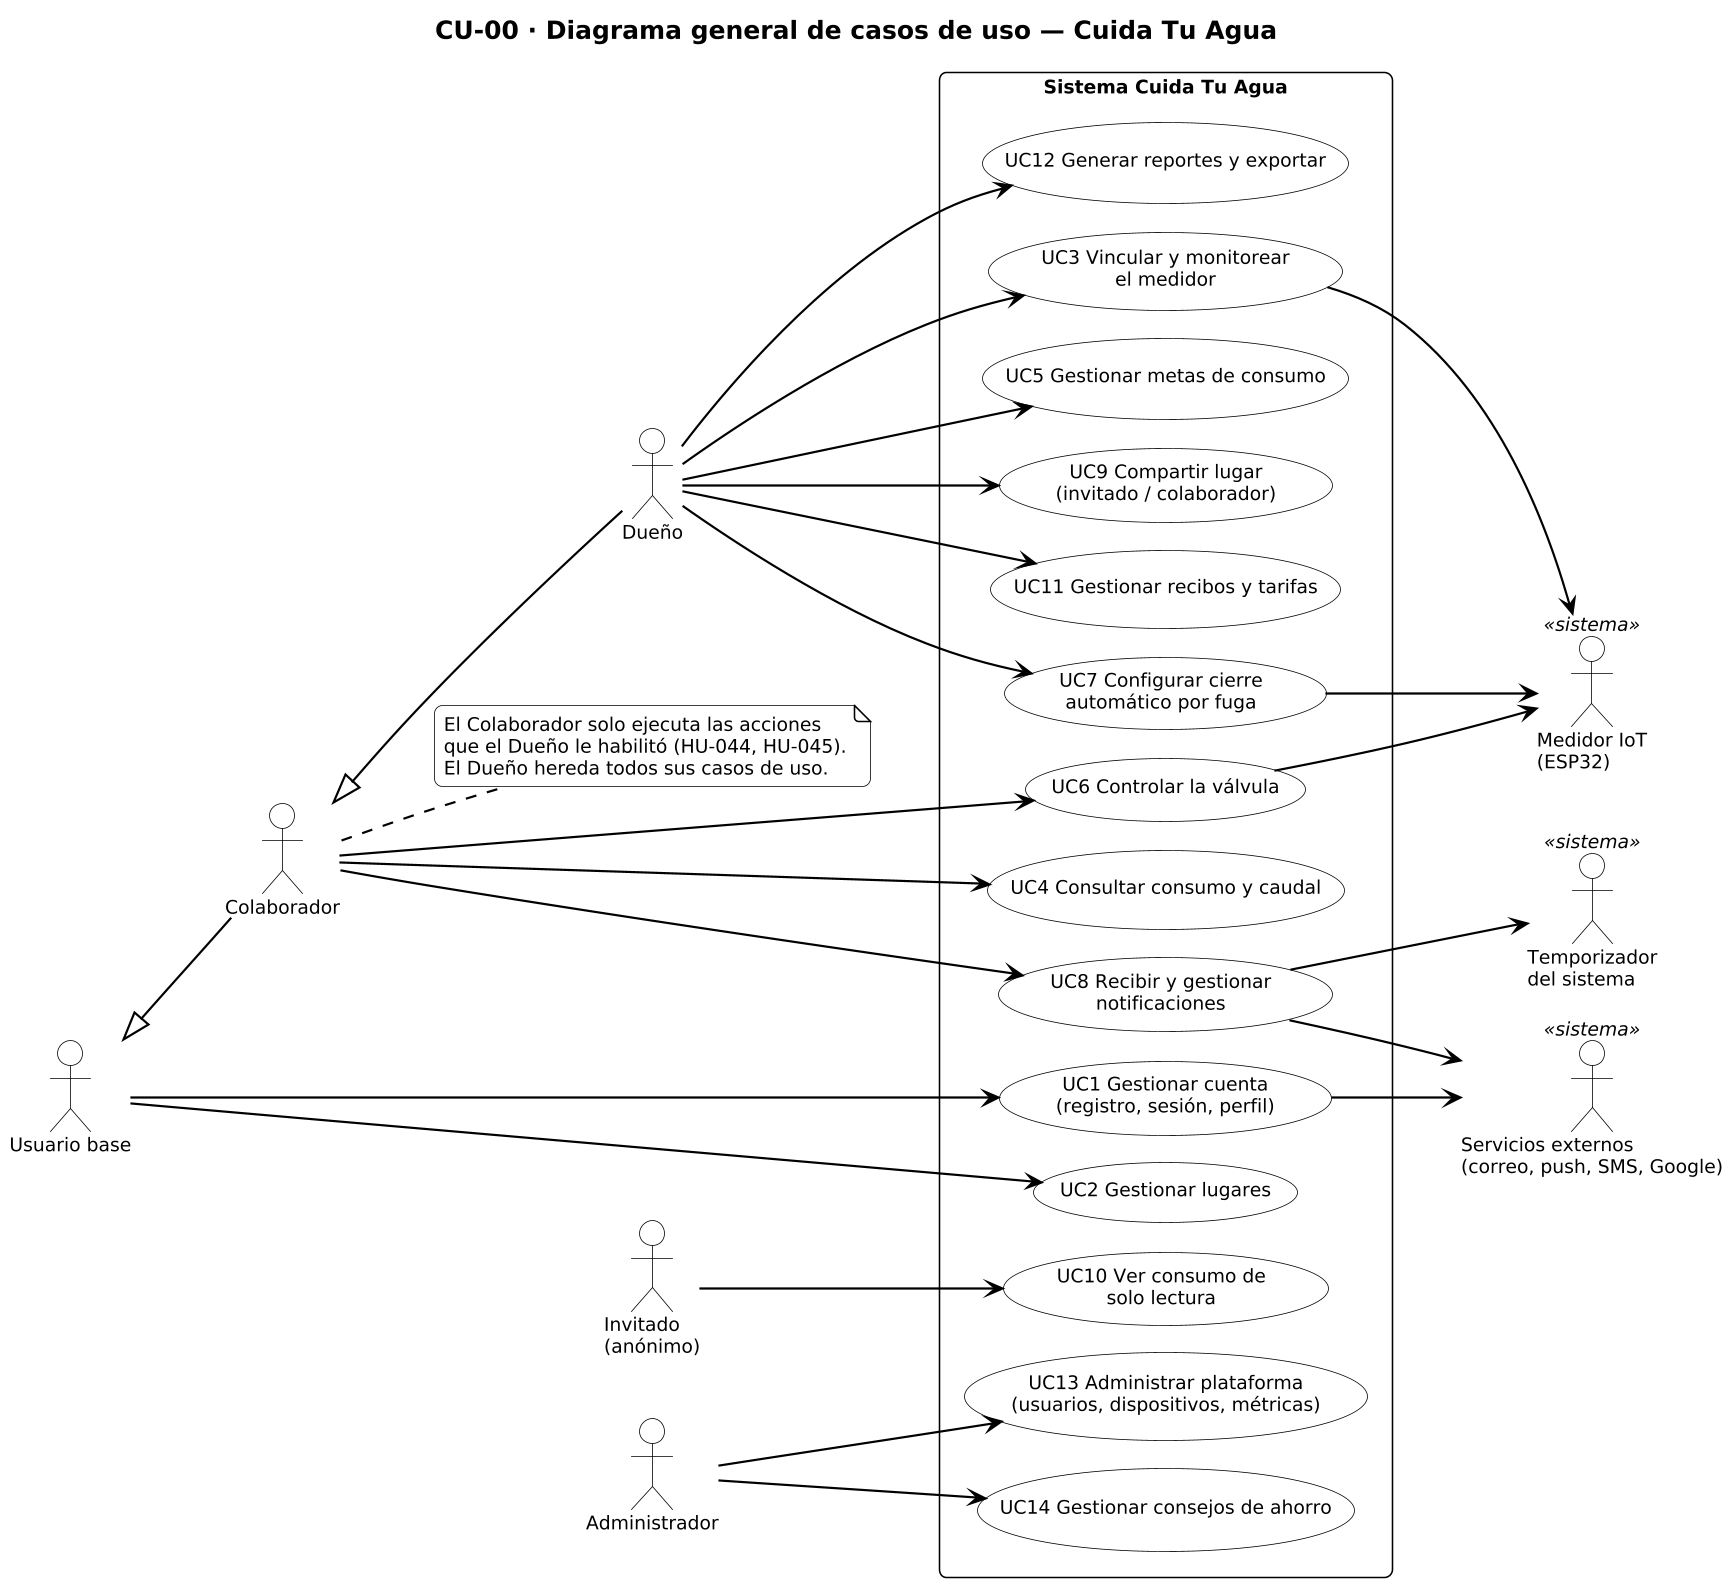

The diagram above was rendered by PlantUML. Its source (embedded in the PNG):
@startuml CU-00_general
!include _estilo.iuml
title CU-00 · Diagrama general de casos de uso — Cuida Tu Agua
left to right direction
skinparam nodesep 18
skinparam ranksep 60
skinparam ArrowThickness 1.4

' ===== Actores humanos (izquierda) =====
actor "Usuario base" as UB
actor "Colaborador" as CO
actor "Dueño" as DU
actor "Invitado\n(anónimo)" as IN
actor "Administrador" as AD

' ===== Sistema =====
rectangle "Sistema Cuida Tu Agua" {
  usecase "UC1 Gestionar cuenta\n(registro, sesión, perfil)" as P1
  usecase "UC2 Gestionar lugares" as P2

  usecase "UC4 Consultar consumo y caudal" as P4
  usecase "UC6 Controlar la válvula" as P6
  usecase "UC8 Recibir y gestionar\nnotificaciones" as P8

  usecase "UC3 Vincular y monitorear\nel medidor" as P3
  usecase "UC5 Gestionar metas de consumo" as P5
  usecase "UC7 Configurar cierre\nautomático por fuga" as P7
  usecase "UC9 Compartir lugar\n(invitado / colaborador)" as P9
  usecase "UC11 Gestionar recibos y tarifas" as P11
  usecase "UC12 Generar reportes y exportar" as P12

  usecase "UC10 Ver consumo de\nsolo lectura" as P10

  usecase "UC13 Administrar plataforma\n(usuarios, dispositivos, métricas)" as P13
  usecase "UC14 Gestionar consejos de ahorro" as P14
}

' ===== Actores de sistema (derecha) =====

actor "Medidor IoT\n(ESP32)" as IOT <<sistema>>
actor "Temporizador\ndel sistema" as TMP <<sistema>>
actor "Servicios externos\n(correo, push, SMS, Google)" as EXT <<sistema>>

' Herencia: el Dueño puede todo lo del Colaborador,
' y el Colaborador todo lo del Usuario base.
CO -up-|> UB
DU -up-|> CO

UB --> P1
UB --> P2

CO --> P4
CO --> P6
CO --> P8

DU --> P3
DU --> P5
DU --> P7
DU --> P9
DU --> P11
DU --> P12

IN --> P10

AD --> P13
AD --> P14

P6 -[hidden]right- P7
P7 -[hidden]right- P4
P4 -[hidden]right- P8

' Actores de sistema: solo donde participan
P7 --> IOT
P3 --> IOT
P6 --> IOT
P8 --> TMP
P1 --> EXT
P8 --> EXT

note right of CO
  El Colaborador solo ejecuta las acciones
  que el Dueño le habilitó (HU-044, HU-045).
  El Dueño hereda todos sus casos de uso.
end note
@enduml